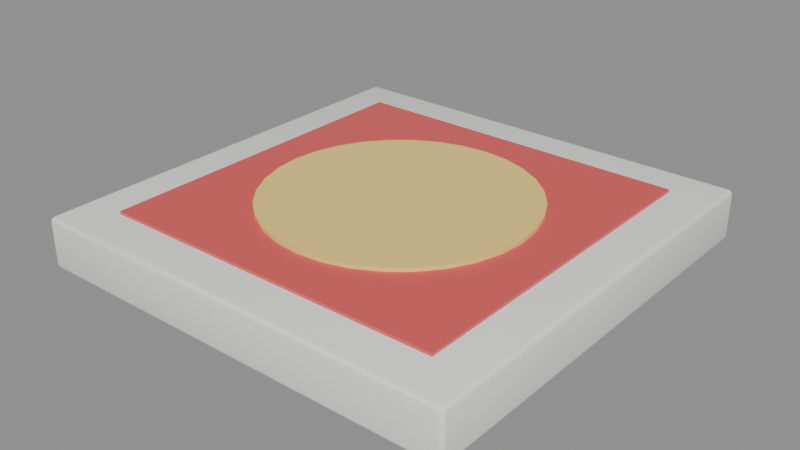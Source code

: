 # Source: SM_Grandiosa.blend  (saved by Blender 5.3.31; exported with 4.5.12 LTS)
import bpy
from mathutils import Matrix  # noqa: F401  (used for matrix-valued properties, if any)

bpy.ops.wm.read_factory_settings(use_empty=True)
scene = bpy.context.scene
scene.name = 'Scene'

# ---- materials (node trees are filled in below, after node groups)
mat_m_c_898987_0 = bpy.data.materials.new('M_C_898987_0')
mat_m_c_898987_0.diffuse_color = (0.9, 0.9, 0.88, 1.0)
mat_m_c_740909_0 = bpy.data.materials.new('M_C_740909_0')
mat_m_c_740909_0.diffuse_color = (0.75, 0.1, 0.1, 1.0)
mat_m_c_946919_0 = bpy.data.materials.new('M_C_946919_0')
mat_m_c_946919_0.diffuse_color = (0.95, 0.7, 0.2, 1.0)

# ---- node groups
ng_smooth_by_angle = bpy.data.node_groups.new('Smooth by Angle', 'GeometryNodeTree')
_s = ng_smooth_by_angle.interface.new_socket(name='Mesh', in_out='OUTPUT', socket_type='NodeSocketGeometry')
_s = ng_smooth_by_angle.interface.new_socket(name='Mesh', in_out='INPUT', socket_type='NodeSocketGeometry')
_s = ng_smooth_by_angle.interface.new_socket(name='Angle', in_out='INPUT', socket_type='NodeSocketFloat')
_s.subtype = 'ANGLE'
_s.default_value = 0.5236
_s.min_value = 0.0
_s.max_value = 3.142
_s.description = 'Maximum face angle for smooth edges'
_s = ng_smooth_by_angle.interface.new_socket(name='Ignore Sharpness', in_out='INPUT', socket_type='NodeSocketBool')
_s.force_non_field = True
ng_smooth_by_angle.is_modifier = True
_N = ng_smooth_by_angle.nodes; _L = ng_smooth_by_angle.links
n0 = _N.new('GeometryNodeSetShadeSmooth'); n0.name = 'Set Shade Smooth'; n0.location = (120, -80)
n0.domain = 'EDGE'
n1 = _N.new('GeometryNodeSetShadeSmooth'); n1.name = 'Set Shade Smooth.001'; n1.location = (300, -80)
n2 = _N.new('NodeGroupOutput'); n2.name = 'Group Output'; n2.location = (480, -80)
n3 = _N.new('GeometryNodeInputMeshEdgeAngle'); n3.name = 'Edge Angle'; n3.location = (-440, -240)
n4 = _N.new('NodeGroupInput'); n4.name = 'Group Input'; n4.location = (-80, -80)
n5 = _N.new('GeometryNodeInputEdgeSmooth'); n5.name = 'Is Edge Smooth'; n5.location = (-260, -120)
n6 = _N.new('GeometryNodeInputShadeSmooth'); n6.name = 'Is Shade Smooth'; n6.location = (-440, -397)
n7 = _N.new('FunctionNodeCompare'); n7.name = 'Compare'; n7.location = (-260, -260)
n7.operation = 'LESS_EQUAL'
n8 = _N.new('FunctionNodeBooleanMath'); n8.name = 'Boolean Math.001'; n8.location = (-80, -260)
n9 = _N.new('NodeGroupInput'); n9.name = 'Group Input.001'; n9.location = (-440, -329)
n10 = _N.new('NodeGroupInput'); n10.name = 'Group Input.002'; n10.location = (-259, -189)
n11 = _N.new('FunctionNodeBooleanMath'); n11.name = 'Boolean Math'; n11.location = (-80, -149)
n11.operation = 'OR'
n12 = _N.new('FunctionNodeBooleanMath'); n12.name = 'Boolean Math.002'; n12.location = (-260, -380)
n12.operation = 'OR'
n13 = _N.new('NodeGroupInput'); n13.name = 'Group Input.003'; n13.location = (-440, -460)
_L.new(n3.outputs[0], n7.inputs[0])
_L.new(n1.outputs[0], n2.inputs[0])
_L.new(n9.outputs[1], n7.inputs[1])
_L.new(n7.outputs[0], n8.inputs[0])
_L.new(n4.outputs[0], n0.inputs[0])
_L.new(n0.outputs[0], n1.inputs[0])
_L.new(n8.outputs[0], n0.inputs[2])
_L.new(n10.outputs[2], n11.inputs[1])
_L.new(n5.outputs[0], n11.inputs[0])
_L.new(n11.outputs[0], n0.inputs[1])
_L.new(n13.outputs[2], n12.inputs[1])
_L.new(n6.outputs[0], n12.inputs[0])
_L.new(n12.outputs[0], n8.inputs[1])
n2.is_active_output = True

# ---- material node trees
mat_m_c_898987_0.use_nodes = True; mat_m_c_898987_0.node_tree.nodes.clear()
_N = mat_m_c_898987_0.node_tree.nodes; _L = mat_m_c_898987_0.node_tree.links
n0 = _N.new('ShaderNodeBsdfPrincipled'); n0.name = 'Principled BSDF'; n0.location = (-200, 100)
n0.inputs[0].default_value = (0.9, 0.9, 0.88, 1.0)
n0.inputs[10].default_value = 0.005
n1 = _N.new('ShaderNodeOutputMaterial'); n1.name = 'Material Output'; n1.location = (200, 100)
_L.new(n0.outputs[0], n1.inputs[0])
n1.is_active_output = True
mat_m_c_740909_0.use_nodes = True; mat_m_c_740909_0.node_tree.nodes.clear()
_N = mat_m_c_740909_0.node_tree.nodes; _L = mat_m_c_740909_0.node_tree.links
n0 = _N.new('ShaderNodeBsdfPrincipled'); n0.name = 'Principled BSDF'; n0.location = (-200, 100)
n0.inputs[0].default_value = (0.75, 0.1, 0.1, 1.0)
n0.inputs[10].default_value = 0.005
n1 = _N.new('ShaderNodeOutputMaterial'); n1.name = 'Material Output'; n1.location = (200, 100)
_L.new(n0.outputs[0], n1.inputs[0])
n1.is_active_output = True
mat_m_c_946919_0.use_nodes = True; mat_m_c_946919_0.node_tree.nodes.clear()
_N = mat_m_c_946919_0.node_tree.nodes; _L = mat_m_c_946919_0.node_tree.links
n0 = _N.new('ShaderNodeBsdfPrincipled'); n0.name = 'Principled BSDF'; n0.location = (-200, 100)
n0.inputs[0].default_value = (0.95, 0.7, 0.2, 1.0)
n0.inputs[10].default_value = 0.005
n1 = _N.new('ShaderNodeOutputMaterial'); n1.name = 'Material Output'; n1.location = (200, 100)
_L.new(n0.outputs[0], n1.inputs[0])
n1.is_active_output = True

# ---- meshes
me_sm_grandiosa = bpy.data.meshes.new('SM_Grandiosa')
me_sm_grandiosa.from_pydata([(-0.147, -0.147, 0.0), (-0.147, -0.15, 0.003), (-0.15, -0.147, 0.003), (-0.147, -0.1485, 0.0004008), (-0.1485, -0.147, 0.0004008), (-0.1484, -0.1484, 0.0007901), (-0.1485, -0.1496, 0.003), (-0.147, -0.1496, 0.001502), (-0.1484, -0.1492, 0.001565), (-0.1496, -0.147, 0.001502), (-0.1496, -0.1485, 0.003), (-0.1492, -0.1484, 0.001565), (-0.147, -0.15, 0.032), (-0.147, -0.147, 0.035), (-0.15, -0.147, 0.032), (-0.147, -0.1496, 0.0335), (-0.1485, -0.1496, 0.032), (-0.1484, -0.1492, 0.03343), (-0.1485, -0.147, 0.0346), (-0.147, -0.1485, 0.0346), (-0.1484, -0.1484, 0.03421), (-0.1496, -0.1485, 0.032), (-0.1496, -0.147, 0.0335), (-0.1492, -0.1484, 0.03343), (-0.147, 0.147, 0.0), (-0.15, 0.147, 0.003), (-0.147, 0.15, 0.003), (-0.1485, 0.147, 0.0004008), (-0.147, 0.1485, 0.0004008), (-0.1484, 0.1484, 0.0007901), (-0.1496, 0.1485, 0.003), (-0.1496, 0.147, 0.001502), (-0.1492, 0.1484, 0.001565), (-0.147, 0.1496, 0.001502), (-0.1485, 0.1496, 0.003), (-0.1484, 0.1492, 0.001565), (-0.147, 0.147, 0.035), (-0.147, 0.15, 0.032), (-0.15, 0.147, 0.032), (-0.147, 0.1485, 0.0346), (-0.1485, 0.147, 0.0346), (-0.1484, 0.1484, 0.03421), (-0.1485, 0.1496, 0.032), (-0.147, 0.1496, 0.0335), (-0.1484, 0.1492, 0.03343), (-0.1496, 0.147, 0.0335), (-0.1496, 0.1485, 0.032), (-0.1492, 0.1484, 0.03343), (0.147, -0.147, 0.0), (0.15, -0.147, 0.003), (0.147, -0.15, 0.003), (0.1485, -0.147, 0.0004008), (0.147, -0.1485, 0.0004008), (0.1484, -0.1484, 0.0007901), (0.1496, -0.1485, 0.003), (0.1496, -0.147, 0.001502), (0.1492, -0.1484, 0.001565), (0.147, -0.1496, 0.001502), (0.1485, -0.1496, 0.003), (0.1484, -0.1492, 0.001565), (0.147, -0.147, 0.035), (0.147, -0.15, 0.032), (0.15, -0.147, 0.032), (0.147, -0.1485, 0.0346), (0.1485, -0.147, 0.0346), (0.1484, -0.1484, 0.03421), (0.1485, -0.1496, 0.032), (0.147, -0.1496, 0.0335), (0.1484, -0.1492, 0.03343), (0.1496, -0.147, 0.0335), (0.1496, -0.1485, 0.032), (0.1492, -0.1484, 0.03343), (0.147, 0.147, 0.0), (0.147, 0.15, 0.003), (0.15, 0.147, 0.003), (0.147, 0.1485, 0.0004008), (0.1485, 0.147, 0.0004008), (0.1484, 0.1484, 0.0007901), (0.1485, 0.1496, 0.003), (0.147, 0.1496, 0.001502), (0.1484, 0.1492, 0.001565), (0.1496, 0.147, 0.001502), (0.1496, 0.1485, 0.003), (0.1492, 0.1484, 0.001565), (0.147, 0.147, 0.035), (0.15, 0.147, 0.032), (0.147, 0.15, 0.032), (0.1485, 0.147, 0.0346), (0.147, 0.1485, 0.0346), (0.1484, 0.1484, 0.03421), (0.1496, 0.1485, 0.032), (0.1496, 0.147, 0.0335), (0.1492, 0.1484, 0.03343), (0.147, 0.1496, 0.0335), (0.1485, 0.1496, 0.032), (0.1484, 0.1492, 0.03343), (-0.12, -0.12, 0.035), (-0.12, -0.12, 0.037), (-0.12, 0.12, 0.035), (-0.12, 0.12, 0.037), (0.12, -0.12, 0.035), (0.12, -0.12, 0.037), (0.12, 0.12, 0.035), (0.12, 0.12, 0.037), (0.0, 0.09, 0.0365), (0.0, 0.09, 0.0395), (0.01756, 0.08827, 0.0365), (0.01756, 0.08827, 0.0395), (0.03444, 0.08315, 0.0365), (0.03444, 0.08315, 0.0395), (0.05, 0.07483, 0.0365), (0.05, 0.07483, 0.0395), (0.06364, 0.06364, 0.0365), (0.06364, 0.06364, 0.0395), (0.07483, 0.05, 0.0365), (0.07483, 0.05, 0.0395), (0.08315, 0.03444, 0.0365), (0.08315, 0.03444, 0.0395), (0.08827, 0.01756, 0.0365), (0.08827, 0.01756, 0.0395), (0.09, 0.0, 0.0365), (0.09, 0.0, 0.0395), (0.08827, -0.01756, 0.0365), (0.08827, -0.01756, 0.0395), (0.08315, -0.03444, 0.0365), (0.08315, -0.03444, 0.0395), (0.07483, -0.05, 0.0365), (0.07483, -0.05, 0.0395), (0.06364, -0.06364, 0.0365), (0.06364, -0.06364, 0.0395), (0.05, -0.07483, 0.0365), (0.05, -0.07483, 0.0395), (0.03444, -0.08315, 0.0365), (0.03444, -0.08315, 0.0395), (0.01756, -0.08827, 0.0365), (0.01756, -0.08827, 0.0395), (0.0, -0.09, 0.0365), (0.0, -0.09, 0.0395), (-0.01756, -0.08827, 0.0365), (-0.01756, -0.08827, 0.0395), (-0.03444, -0.08315, 0.0365), (-0.03444, -0.08315, 0.0395), (-0.05, -0.07483, 0.0365), (-0.05, -0.07483, 0.0395), (-0.06364, -0.06364, 0.0365), (-0.06364, -0.06364, 0.0395), (-0.07483, -0.05, 0.0365), (-0.07483, -0.05, 0.0395), (-0.08315, -0.03444, 0.0365), (-0.08315, -0.03444, 0.0395), (-0.08827, -0.01756, 0.0365), (-0.08827, -0.01756, 0.0395), (-0.09, 0.0, 0.0365), (-0.09, 0.0, 0.0395), (-0.08827, 0.01756, 0.0365), (-0.08827, 0.01756, 0.0395), (-0.08315, 0.03444, 0.0365), (-0.08315, 0.03444, 0.0395), (-0.07483, 0.05, 0.0365), (-0.07483, 0.05, 0.0395), (-0.06364, 0.06364, 0.0365), (-0.06364, 0.06364, 0.0395), (-0.05, 0.07483, 0.0365), (-0.05, 0.07483, 0.0395), (-0.03444, 0.08315, 0.0365), (-0.03444, 0.08315, 0.0395), (-0.01756, 0.08827, 0.0365), (-0.01756, 0.08827, 0.0395)], [], [(0, 3, 5, 4), (3, 7, 8, 5), (1, 6, 8, 7), (6, 10, 11, 8), (2, 9, 11, 10), (9, 4, 5, 11), (5, 8, 11), (12, 15, 17, 16), (15, 19, 20, 17), (13, 18, 20, 19), (18, 22, 23, 20), (14, 21, 23, 22), (21, 16, 17, 23), (17, 20, 23), (24, 27, 29, 28), (27, 31, 32, 29), (25, 30, 32, 31), (30, 34, 35, 32), (26, 33, 35, 34), (33, 28, 29, 35), (29, 32, 35), (36, 39, 41, 40), (39, 43, 44, 41), (37, 42, 44, 43), (42, 46, 47, 44), (38, 45, 47, 46), (45, 40, 41, 47), (41, 44, 47), (48, 51, 53, 52), (51, 55, 56, 53), (49, 54, 56, 55), (54, 58, 59, 56), (50, 57, 59, 58), (57, 52, 53, 59), (53, 56, 59), (60, 63, 65, 64), (63, 67, 68, 65), (61, 66, 68, 67), (66, 70, 71, 68), (62, 69, 71, 70), (69, 64, 65, 71), (65, 68, 71), (72, 75, 77, 76), (75, 79, 80, 77), (73, 78, 80, 79), (78, 82, 83, 80), (74, 81, 83, 82), (81, 76, 77, 83), (77, 80, 83), (84, 87, 89, 88), (87, 91, 92, 89), (85, 90, 92, 91), (90, 94, 95, 92), (86, 93, 95, 94), (93, 88, 89, 95), (89, 92, 95), (24, 0, 4, 27), (27, 4, 9, 31), (31, 9, 2, 25), (1, 12, 16, 6), (6, 16, 21, 10), (10, 21, 14, 2), (13, 36, 40, 18), (18, 40, 45, 22), (22, 45, 38, 14), (37, 26, 34, 42), (42, 34, 30, 46), (46, 30, 25, 38), (72, 24, 28, 75), (75, 28, 33, 79), (79, 33, 26, 73), (36, 84, 88, 39), (39, 88, 93, 43), (43, 93, 86, 37), (85, 74, 82, 90), (90, 82, 78, 94), (94, 78, 73, 86), (48, 72, 76, 51), (51, 76, 81, 55), (55, 81, 74, 49), (84, 60, 64, 87), (87, 64, 69, 91), (91, 69, 62, 85), (61, 50, 58, 66), (66, 58, 54, 70), (70, 54, 49, 62), (0, 48, 52, 3), (3, 52, 57, 7), (7, 57, 50, 1), (60, 13, 19, 63), (63, 19, 15, 67), (67, 15, 12, 61), (24, 72, 48, 0), (2, 14, 38, 25), (50, 61, 12, 1), (84, 36, 13, 60), (26, 37, 86, 73), (74, 85, 62, 49), (96, 97, 99, 98), (98, 99, 103, 102), (102, 103, 101, 100), (100, 101, 97, 96), (98, 102, 100, 96), (103, 99, 97, 101), (104, 105, 107, 106), (106, 107, 109, 108), (108, 109, 111, 110), (110, 111, 113, 112), (112, 113, 115, 114), (114, 115, 117, 116), (116, 117, 119, 118), (118, 119, 121, 120), (120, 121, 123, 122), (122, 123, 125, 124), (124, 125, 127, 126), (126, 127, 129, 128), (128, 129, 131, 130), (130, 131, 133, 132), (132, 133, 135, 134), (134, 135, 137, 136), (136, 137, 139, 138), (138, 139, 141, 140), (140, 141, 143, 142), (142, 143, 145, 144), (144, 145, 147, 146), (146, 147, 149, 148), (148, 149, 151, 150), (150, 151, 153, 152), (152, 153, 155, 154), (154, 155, 157, 156), (156, 157, 159, 158), (158, 159, 161, 160), (160, 161, 163, 162), (162, 163, 165, 164), (107, 105, 167, 165, 163, 161, 159, 157, 155, 153, 151, 149, 147, 145, 143, 141, 139, 137, 135, 133, 131, 129, 127, 125, 123, 121, 119, 117, 115, 113, 111, 109), (164, 165, 167, 166), (166, 167, 105, 104), (104, 106, 108, 110, 112, 114, 116, 118, 120, 122, 124, 126, 128, 130, 132, 134, 136, 138, 140, 142, 144, 146, 148, 150, 152, 154, 156, 158, 160, 162, 164, 166)])
me_sm_grandiosa.polygons.foreach_set('use_smooth', [True] * 138)
me_sm_grandiosa.polygons.foreach_set('material_index', [0, 0, 0, 0, 0, 0, 0, 0, 0, 0, 0, 0, 0, 0, 0, 0, 0, 0, 0, 0, 0, 0, 0, 0, 0, 0, 0, 0, 0, 0, 0, 0, 0, 0, 0, 0, 0, 0, 0, 0, 0, 0, 0, 0, 0, 0, 0, 0, 0, 0, 0, 0, 0, 0, 0, 0, 0, 0, 0, 0, 0, 0, 0, 0, 0, 0, 0, 0, 0, 0, 0, 0, 0, 0, 0, 0, 0, 0, 0, 0, 0, 0, 0, 0, 0, 0, 0, 0, 0, 0, 0, 0, 0, 0, 0, 0, 0, 0, 1, 1, 1, 1, 1, 1, 2, 2, 2, 2, 2, 2, 2, 2, 2, 2, 2, 2, 2, 2, 2, 2, 2, 2, 2, 2, 2, 2, 2, 2, 2, 2, 2, 2, 2, 2, 2, 2, 2, 2])
_uv = me_sm_grandiosa.uv_layers.new(name='UVMap')
_uv.uv.foreach_set('vector', [-0.735, -0.735, -0.735, -0.7425, -0.7422, -0.7422, -0.7425, -0.735, -0.735, 0.002004, -0.735, 0.00751, -0.7422, 0.007827, -0.7422, 0.003951, -0.735, 0.015, -0.7425, 0.015, -0.7422, 0.007827, -0.735, 0.00751, -0.748, 0.015, -0.7425, 0.015, -0.7422, 0.007827, -0.746, 0.007827, -0.735, 0.015, -0.735, 0.00751, -0.7422, 0.007827, -0.7425, 0.015, -0.735, 0.00751, -0.735, 0.002004, -0.7422, 0.003951, -0.7422, 0.007827, -0.7422, 0.003951, -0.746, 0.007827, -0.7422, 0.007827, -0.735, 0.16, -0.735, 0.1675, -0.7422, 0.1672, -0.7425, 0.16, -0.735, 0.1675, -0.735, 0.173, -0.7422, 0.171, -0.7422, 0.1672, -0.735, -0.735, -0.7425, -0.735, -0.7422, -0.7422, -0.735, -0.7425, -0.735, 0.173, -0.735, 0.1675, -0.7422, 0.1672, -0.7422, 0.171, -0.735, 0.16, -0.7425, 0.16, -0.7422, 0.1672, -0.735, 0.1675, -0.7425, 0.16, -0.748, 0.16, -0.746, 0.1672, -0.7422, 0.1672, -0.746, 0.1672, -0.7422, 0.171, -0.7422, 0.1672, -0.735, 0.735, -0.7425, 0.735, -0.7422, 0.7422, -0.735, 0.7425, 0.735, 0.002004, 0.735, 0.00751, 0.7422, 0.007827, 0.7422, 0.003951, 0.735, 0.015, 0.7425, 0.015, 0.7422, 0.007827, 0.735, 0.00751, 0.7425, 0.015, 0.748, 0.015, 0.746, 0.007827, 0.7422, 0.007827, -0.735, 0.015, -0.735, 0.00751, -0.7422, 0.007827, -0.7425, 0.015, -0.735, 0.00751, -0.735, 0.002004, -0.7422, 0.003951, -0.7422, 0.007827, 0.7422, 0.003951, 0.7422, 0.007827, 0.746, 0.007827, -0.735, 0.735, -0.735, 0.7425, -0.7422, 0.7422, -0.7425, 0.735, -0.735, 0.173, -0.735, 0.1675, -0.7422, 0.1672, -0.7422, 0.171, -0.735, 0.16, -0.7425, 0.16, -0.7422, 0.1672, -0.735, 0.1675, 0.748, 0.16, 0.7425, 0.16, 0.7422, 0.1672, 0.746, 0.1672, 0.735, 0.16, 0.735, 0.1675, 0.7422, 0.1672, 0.7425, 0.16, 0.735, 0.1675, 0.735, 0.173, 0.7422, 0.171, 0.7422, 0.1672, 0.7422, 0.171, 0.746, 0.1672, 0.7422, 0.1672, 0.735, -0.735, 0.7425, -0.735, 0.7422, -0.7422, 0.735, -0.7425, -0.735, 0.002004, -0.735, 0.00751, -0.7422, 0.007827, -0.7422, 0.003951, -0.735, 0.015, -0.7425, 0.015, -0.7422, 0.007827, -0.735, 0.00751, -0.7425, 0.015, -0.748, 0.015, -0.746, 0.007827, -0.7422, 0.007827, 0.735, 0.015, 0.735, 0.00751, 0.7422, 0.007827, 0.7425, 0.015, 0.735, 0.00751, 0.735, 0.002004, 0.7422, 0.003951, 0.7422, 0.007827, -0.7422, 0.003951, -0.7422, 0.007827, -0.746, 0.007827, 0.735, -0.735, 0.735, -0.7425, 0.7422, -0.7422, 0.7425, -0.735, 0.735, 0.173, 0.735, 0.1675, 0.7422, 0.1672, 0.7422, 0.171, 0.735, 0.16, 0.7425, 0.16, 0.7422, 0.1672, 0.735, 0.1675, -0.748, 0.16, -0.7425, 0.16, -0.7422, 0.1672, -0.746, 0.1672, -0.735, 0.16, -0.735, 0.1675, -0.7422, 0.1672, -0.7425, 0.16, -0.735, 0.1675, -0.735, 0.173, -0.7422, 0.171, -0.7422, 0.1672, -0.7422, 0.171, -0.746, 0.1672, -0.7422, 0.1672, 0.735, 0.735, 0.735, 0.7425, 0.7422, 0.7422, 0.7425, 0.735, 0.735, 0.002004, 0.735, 0.00751, 0.7422, 0.007827, 0.7422, 0.003951, 0.735, 0.015, 0.7425, 0.015, 0.7422, 0.007827, 0.735, 0.00751, 0.748, 0.015, 0.7425, 0.015, 0.7422, 0.007827, 0.746, 0.007827, 0.735, 0.015, 0.735, 0.00751, 0.7422, 0.007827, 0.7425, 0.015, 0.735, 0.00751, 0.735, 0.002004, 0.7422, 0.003951, 0.7422, 0.007827, 0.7422, 0.003951, 0.746, 0.007827, 0.7422, 0.007827, 0.735, 0.735, 0.7425, 0.735, 0.7422, 0.7422, 0.735, 0.7425, 0.735, 0.173, 0.735, 0.1675, 0.7422, 0.1672, 0.7422, 0.171, 0.735, 0.16, 0.7425, 0.16, 0.7422, 0.1672, 0.735, 0.1675, 0.7425, 0.16, 0.748, 0.16, 0.746, 0.1672, 0.7422, 0.1672, 0.735, 0.16, 0.735, 0.1675, 0.7422, 0.1672, 0.7425, 0.16, 0.735, 0.1675, 0.735, 0.173, 0.7422, 0.171, 0.7422, 0.1672, 0.7422, 0.171, 0.7422, 0.1672, 0.746, 0.1672, -0.735, 0.735, -0.735, -0.735, -0.7425, -0.735, -0.7425, 0.735, 0.735, 0.002004, -0.735, 0.002004, -0.735, 0.00751, 0.735, 0.00751, 0.735, 0.00751, -0.735, 0.00751, -0.735, 0.015, 0.735, 0.015, -0.735, 0.015, -0.735, 0.16, -0.7425, 0.16, -0.7425, 0.015, -0.748, 0.015, -0.748, 0.16, -0.7425, 0.16, -0.7425, 0.015, -0.7425, 0.015, -0.7425, 0.16, -0.735, 0.16, -0.735, 0.015, -0.735, -0.735, -0.735, 0.735, -0.7425, 0.735, -0.7425, -0.735, -0.735, 0.173, 0.735, 0.173, 0.735, 0.1675, -0.735, 0.1675, -0.735, 0.1675, 0.735, 0.1675, 0.735, 0.16, -0.735, 0.16, -0.735, 0.16, -0.735, 0.015, -0.7425, 0.015, -0.7425, 0.16, 0.748, 0.16, 0.748, 0.015, 0.7425, 0.015, 0.7425, 0.16, 0.7425, 0.16, 0.7425, 0.015, 0.735, 0.015, 0.735, 0.16, 0.735, 0.735, -0.735, 0.735, -0.735, 0.7425, 0.735, 0.7425, 0.735, 0.002004, -0.735, 0.002004, -0.735, 0.00751, 0.735, 0.00751, 0.735, 0.00751, -0.735, 0.00751, -0.735, 0.015, 0.735, 0.015, -0.735, 0.735, 0.735, 0.735, 0.735, 0.7425, -0.735, 0.7425, -0.735, 0.173, 0.735, 0.173, 0.735, 0.1675, -0.735, 0.1675, -0.735, 0.1675, 0.735, 0.1675, 0.735, 0.16, -0.735, 0.16, 0.735, 0.16, 0.735, 0.015, 0.7425, 0.015, 0.7425, 0.16, 0.7425, 0.16, 0.7425, 0.015, 0.748, 0.015, 0.748, 0.16, 0.7425, 0.16, 0.7425, 0.015, 0.735, 0.015, 0.735, 0.16, 0.735, -0.735, 0.735, 0.735, 0.7425, 0.735, 0.7425, -0.735, -0.735, 0.002004, 0.735, 0.002004, 0.735, 0.00751, -0.735, 0.00751, -0.735, 0.00751, 0.735, 0.00751, 0.735, 0.015, -0.735, 0.015, 0.735, 0.735, 0.735, -0.735, 0.7425, -0.735, 0.7425, 0.735, 0.735, 0.173, -0.735, 0.173, -0.735, 0.1675, 0.735, 0.1675, 0.735, 0.1675, -0.735, 0.1675, -0.735, 0.16, 0.735, 0.16, 0.735, 0.16, 0.735, 0.015, 0.7425, 0.015, 0.7425, 0.16, -0.748, 0.16, -0.748, 0.015, -0.7425, 0.015, -0.7425, 0.16, -0.7425, 0.16, -0.7425, 0.015, -0.735, 0.015, -0.735, 0.16, -0.735, -0.735, 0.735, -0.735, 0.735, -0.7425, -0.735, -0.7425, -0.735, 0.002004, 0.735, 0.002004, 0.735, 0.00751, -0.735, 0.00751, -0.735, 0.00751, 0.735, 0.00751, 0.735, 0.015, -0.735, 0.015, 0.735, -0.735, -0.735, -0.735, -0.735, -0.7425, 0.735, -0.7425, 0.735, 0.173, -0.735, 0.173, -0.735, 0.1675, 0.735, 0.1675, 0.735, 0.1675, -0.735, 0.1675, -0.735, 0.16, 0.735, 0.16, -0.735, 0.735, 0.735, 0.735, 0.735, -0.735, -0.735, -0.735, -0.735, 0.015, -0.735, 0.16, 0.735, 0.16, 0.735, 0.015, 0.735, 0.015, 0.735, 0.16, -0.735, 0.16, -0.735, 0.015, 0.735, 0.735, -0.735, 0.735, -0.735, -0.735, 0.735, -0.735, -0.735, 0.015, -0.735, 0.16, 0.735, 0.16, 0.735, 0.015, 0.735, 0.015, 0.735, 0.16, -0.735, 0.16, -0.735, 0.015, -0.6, 0.175, -0.6, 0.185, 0.6, 0.185, 0.6, 0.175, -0.6, 0.175, -0.6, 0.185, 0.6, 0.185, 0.6, 0.175, 0.6, 0.175, 0.6, 0.185, -0.6, 0.185, -0.6, 0.175, 0.6, 0.175, 0.6, 0.185, -0.6, 0.185, -0.6, 0.175, -0.6, 0.6, 0.6, 0.6, 0.6, -0.6, -0.6, -0.6, 0.6, 0.6, -0.6, 0.6, -0.6, -0.6, 0.6, -0.6, 0.0, 0.1825, 0.0, 0.1975, 0.08779, 0.1975, 0.08779, 0.1825, 0.08779, 0.1825, 0.08779, 0.1975, 0.1722, 0.1975, 0.1722, 0.1825, 0.1722, 0.1825, 0.1722, 0.1975, 0.25, 0.1975, 0.25, 0.1825, 0.25, 0.1825, 0.25, 0.1975, 0.3182, 0.1975, 0.3182, 0.1825, 0.3182, 0.1825, 0.3182, 0.1975, 0.25, 0.1975, 0.25, 0.1825, 0.25, 0.1825, 0.25, 0.1975, 0.1722, 0.1975, 0.1722, 0.1825, 0.1722, 0.1825, 0.1722, 0.1975, 0.08779, 0.1975, 0.08779, 0.1825, 0.08779, 0.1825, 0.08779, 0.1975, 0.0, 0.1975, 0.0, 0.1825, 0.0, 0.1825, 0.0, 0.1975, -0.08779, 0.1975, -0.08779, 0.1825, -0.08779, 0.1825, -0.08779, 0.1975, -0.1722, 0.1975, -0.1722, 0.1825, -0.1722, 0.1825, -0.1722, 0.1975, -0.25, 0.1975, -0.25, 0.1825, -0.25, 0.1825, -0.25, 0.1975, -0.3182, 0.1975, -0.3182, 0.1825, 0.3182, 0.1825, 0.3182, 0.1975, 0.25, 0.1975, 0.25, 0.1825, 0.25, 0.1825, 0.25, 0.1975, 0.1722, 0.1975, 0.1722, 0.1825, 0.1722, 0.1825, 0.1722, 0.1975, 0.08779, 0.1975, 0.08779, 0.1825, 0.08779, 0.1825, 0.08779, 0.1975, 0.0, 0.1975, 0.0, 0.1825, 0.0, 0.1825, 0.0, 0.1975, -0.08779, 0.1975, -0.08779, 0.1825, -0.08779, 0.1825, -0.08779, 0.1975, -0.1722, 0.1975, -0.1722, 0.1825, -0.1722, 0.1825, -0.1722, 0.1975, -0.25, 0.1975, -0.25, 0.1825, -0.25, 0.1825, -0.25, 0.1975, -0.3182, 0.1975, -0.3182, 0.1825, -0.3182, 0.1825, -0.3182, 0.1975, -0.25, 0.1975, -0.25, 0.1825, -0.25, 0.1825, -0.25, 0.1975, -0.1722, 0.1975, -0.1722, 0.1825, -0.1722, 0.1825, -0.1722, 0.1975, -0.08779, 0.1975, -0.08779, 0.1825, -0.08779, 0.1825, -0.08779, 0.1975, 0.0, 0.1975, 0.0, 0.1825, 0.0, 0.1825, 0.0, 0.1975, 0.08779, 0.1975, 0.08779, 0.1825, 0.08779, 0.1825, 0.08779, 0.1975, 0.1722, 0.1975, 0.1722, 0.1825, 0.1722, 0.1825, 0.1722, 0.1975, 0.25, 0.1975, 0.25, 0.1825, 0.25, 0.1825, 0.25, 0.1975, 0.3182, 0.1975, 0.3182, 0.1825, -0.3182, 0.1825, -0.3182, 0.1975, -0.25, 0.1975, -0.25, 0.1825, -0.25, 0.1825, -0.25, 0.1975, -0.1722, 0.1975, -0.1722, 0.1825, 0.08779, 0.4414, 0.0, 0.45, -0.08779, 0.4414, -0.1722, 0.4157, -0.25, 0.3742, -0.3182, 0.3182, -0.3742, 0.25, -0.4157, 0.1722, -0.4414, 0.08779, -0.45, 0.0, -0.4414, -0.08779, -0.4157, -0.1722, -0.3742, -0.25, -0.3182, -0.3182, -0.25, -0.3742, -0.1722, -0.4157, -0.08779, -0.4414, 0.0, -0.45, 0.08779, -0.4414, 0.1722, -0.4157, 0.25, -0.3742, 0.3182, -0.3182, 0.3742, -0.25, 0.4157, -0.1722, 0.4414, -0.08779, 0.45, 0.0, 0.4414, 0.08779, 0.4157, 0.1722, 0.3742, 0.25, 0.3182, 0.3182, 0.25, 0.3742, 0.1722, 0.4157, -0.1722, 0.1825, -0.1722, 0.1975, -0.08779, 0.1975, -0.08779, 0.1825, -0.08779, 0.1825, -0.08779, 0.1975, 0.0, 0.1975, 0.0, 0.1825, 0.0, 0.45, 0.08779, 0.4414, 0.1722, 0.4157, 0.25, 0.3742, 0.3182, 0.3182, 0.3742, 0.25, 0.4157, 0.1722, 0.4414, 0.08779, 0.45, 0.0, 0.4414, -0.08779, 0.4157, -0.1722, 0.3742, -0.25, 0.3182, -0.3182, 0.25, -0.3742, 0.1722, -0.4157, 0.08779, -0.4414, 0.0, -0.45, -0.08779, -0.4414, -0.1722, -0.4157, -0.25, -0.3742, -0.3182, -0.3182, -0.3742, -0.25, -0.4157, -0.1722, -0.4414, -0.08779, -0.45, 0.0, -0.4414, 0.08779, -0.4157, 0.1722, -0.3742, 0.25, -0.3182, 0.3182, -0.25, 0.3742, -0.1722, 0.4157, -0.08779, 0.4414])
me_sm_grandiosa.materials.append(mat_m_c_898987_0)
me_sm_grandiosa.materials.append(mat_m_c_740909_0)
me_sm_grandiosa.materials.append(mat_m_c_946919_0)
me_sm_grandiosa.update()

# ---- objects
ob_sm_grandiosa = bpy.data.objects.new('SM_Grandiosa', me_sm_grandiosa)

# ---- transforms, parenting, visibility, modifiers, constraints
ob_sm_grandiosa.location = (0.0, 0.0, 0.0)
_m = ob_sm_grandiosa.modifiers.new('Smooth by Angle', 'NODES')
_m.node_group = ng_smooth_by_angle
_gi = [s.identifier for s in ng_smooth_by_angle.interface.items_tree if s.item_type == 'SOCKET' and s.in_out == 'INPUT']
_m[_gi[1]] = 0.6109  # 'Angle'
_m.use_pin_to_last = True
_m.show_group_selector = False

# ---- collection membership
scene.collection.objects.link(ob_sm_grandiosa)

# ---- scene / render settings (as saved in the file)
scene.frame_start = 1; scene.frame_end = 250; scene.frame_set(1)
scene.render.engine = 'BLENDER_EEVEE_NEXT'
scene.render.bake_bias = 0.0
scene.render.bake_samples = 0
scene.render.compositor_device = 'GPU'
scene.eevee.use_volume_custom_range = False
scene.eevee.fast_gi_thickness_near = 0.1
scene.eevee.fast_gi_thickness_far = 0.0
scene.eevee.ray_tracing_options.screen_trace_thickness = 0.1
bpy.context.view_layer.update()

# ---- added for rendering (the .blend has no active camera and no usable light): camera, sun + grey world if the file has none
cam_auto = bpy.data.cameras.new('AutoCamera')
cam_auto.lens = 50.0
cam_auto.sensor_width = 36.0
cam_auto.clip_end = 1000.0
ob_auto_camera = bpy.data.objects.new('AutoCamera', cam_auto)
scene.collection.objects.link(ob_auto_camera)
ob_auto_camera.location = (0.394237, -0.473085, 0.33514)
ob_auto_camera.rotation_euler = (1.09748, -7.21219e-08, 0.694738)
scene.camera = ob_auto_camera
light_auto_sun = bpy.data.lights.new('AutoSun', 'SUN')
light_auto_sun.energy = 3.0
light_auto_sun.angle = 0.0523599
ob_auto_sun = bpy.data.objects.new('AutoSun', light_auto_sun)
scene.collection.objects.link(ob_auto_sun)
ob_auto_sun.rotation_euler = (0.872665, 0.174533, 0.523599)
if scene.world is None:
    world_auto = bpy.data.worlds.new('AutoWorld')
    world_auto.color = (0.3, 0.3, 0.3)
    scene.world = world_auto
bpy.context.view_layer.update()
